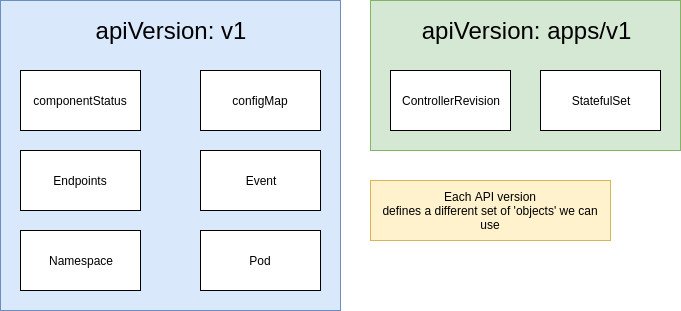

The diagram above was exported from draw.io. Its source (the exported page's mxGraphModel, read from the mxfile embedded in the PNG):
<mxGraphModel dx="1023" dy="583" grid="1" gridSize="10" guides="1" tooltips="1" connect="1" arrows="1" fold="1" page="1" pageScale="1" pageWidth="850" pageHeight="1100" math="0" shadow="0">
  <root>
    <mxCell id="0" />
    <mxCell id="1" parent="0" />
    <mxCell id="bOWDlsr_pkt_ZoA-fAur-1" value="" style="rounded=0;whiteSpace=wrap;html=1;fillColor=#dae8fc;strokeColor=#6c8ebf;" vertex="1" parent="1">
      <mxGeometry x="20" y="20" width="340" height="310" as="geometry" />
    </mxCell>
    <mxCell id="bOWDlsr_pkt_ZoA-fAur-3" value="" style="rounded=0;whiteSpace=wrap;html=1;fillColor=#d5e8d4;strokeColor=#82b366;" vertex="1" parent="1">
      <mxGeometry x="390" y="20" width="310" height="150" as="geometry" />
    </mxCell>
    <mxCell id="bOWDlsr_pkt_ZoA-fAur-4" value="&lt;font style=&quot;font-size: 24px&quot;&gt;apiVersion: v1&lt;/font&gt;" style="text;html=1;strokeColor=none;fillColor=none;align=center;verticalAlign=middle;whiteSpace=wrap;rounded=0;" vertex="1" parent="1">
      <mxGeometry x="110" y="40" width="160" height="20" as="geometry" />
    </mxCell>
    <mxCell id="bOWDlsr_pkt_ZoA-fAur-5" value="&lt;font style=&quot;font-size: 24px&quot;&gt;apiVersion: apps/v1&lt;/font&gt;" style="text;html=1;strokeColor=none;fillColor=none;align=center;verticalAlign=middle;whiteSpace=wrap;rounded=0;" vertex="1" parent="1">
      <mxGeometry x="412.5" y="40" width="265" height="20" as="geometry" />
    </mxCell>
    <mxCell id="bOWDlsr_pkt_ZoA-fAur-6" value="componentStatus" style="rounded=0;whiteSpace=wrap;html=1;" vertex="1" parent="1">
      <mxGeometry x="40" y="90" width="120" height="60" as="geometry" />
    </mxCell>
    <mxCell id="bOWDlsr_pkt_ZoA-fAur-7" value="configMap" style="rounded=0;whiteSpace=wrap;html=1;" vertex="1" parent="1">
      <mxGeometry x="220" y="90" width="120" height="60" as="geometry" />
    </mxCell>
    <mxCell id="bOWDlsr_pkt_ZoA-fAur-8" value="Endpoints" style="rounded=0;whiteSpace=wrap;html=1;" vertex="1" parent="1">
      <mxGeometry x="40" y="170" width="120" height="60" as="geometry" />
    </mxCell>
    <mxCell id="bOWDlsr_pkt_ZoA-fAur-9" value="Event" style="rounded=0;whiteSpace=wrap;html=1;" vertex="1" parent="1">
      <mxGeometry x="220" y="170" width="120" height="60" as="geometry" />
    </mxCell>
    <mxCell id="bOWDlsr_pkt_ZoA-fAur-10" value="Namespace" style="rounded=0;whiteSpace=wrap;html=1;" vertex="1" parent="1">
      <mxGeometry x="40" y="250" width="120" height="60" as="geometry" />
    </mxCell>
    <mxCell id="bOWDlsr_pkt_ZoA-fAur-11" value="Pod" style="rounded=0;whiteSpace=wrap;html=1;" vertex="1" parent="1">
      <mxGeometry x="220" y="250" width="120" height="60" as="geometry" />
    </mxCell>
    <mxCell id="bOWDlsr_pkt_ZoA-fAur-12" value="ControllerRevision" style="rounded=0;whiteSpace=wrap;html=1;" vertex="1" parent="1">
      <mxGeometry x="410" y="90" width="120" height="60" as="geometry" />
    </mxCell>
    <mxCell id="bOWDlsr_pkt_ZoA-fAur-13" value="StatefulSet" style="rounded=0;whiteSpace=wrap;html=1;" vertex="1" parent="1">
      <mxGeometry x="560" y="90" width="120" height="60" as="geometry" />
    </mxCell>
    <mxCell id="bOWDlsr_pkt_ZoA-fAur-14" value="Each API version&lt;br&gt;defines a different set of 'objects' we can use" style="rounded=0;whiteSpace=wrap;html=1;fillColor=#fff2cc;strokeColor=#d6b656;" vertex="1" parent="1">
      <mxGeometry x="390" y="200" width="240" height="60" as="geometry" />
    </mxCell>
  </root>
</mxGraphModel>